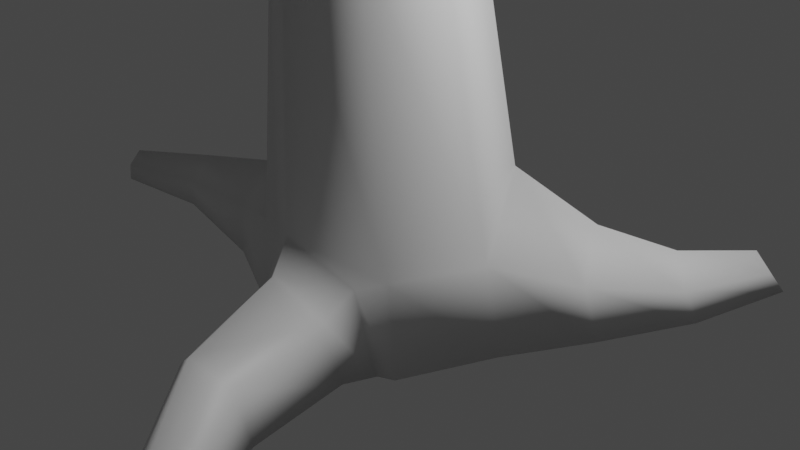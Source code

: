 # Source: tree.blend  (saved by Blender 2.80.42; exported with 4.5.12 LTS)
import bpy
from mathutils import Matrix  # noqa: F401  (used for matrix-valued properties, if any)

bpy.ops.wm.read_factory_settings(use_empty=True)
scene = bpy.context.scene
scene.name = 'Scene'

# ---- collections
col_collection = bpy.data.collections.new('Collection'); scene.collection.children.link(col_collection)

# ---- materials (node trees are filled in below, after node groups)
mat_material = bpy.data.materials.new('Material')
mat_material.alpha_threshold = 0.0
mat_material.use_transparent_shadow = False
mat_material.roughness = 0.5
mat_material.line_color = (0.0, 0.0, 0.0, 1.0)

# ---- material node trees
mat_material.use_nodes = True; mat_material.node_tree.nodes.clear()
_N = mat_material.node_tree.nodes; _L = mat_material.node_tree.links
n0 = _N.new('ShaderNodeOutputMaterial'); n0.name = 'Material Output'; n0.location = (300, 300)
n1 = _N.new('ShaderNodeBsdfPrincipled'); n1.name = 'Principled BSDF'; n1.location = (10, 300)
n1.distribution = 'GGX'
n1.subsurface_method = 'BURLEY'
n1.inputs[3].default_value = 1.45
_L.new(n1.outputs[0], n0.inputs[0])
n0.is_active_output = True

# ---- world
world_world = bpy.data.worlds.new('World'); scene.world = world_world
world_world.use_nodes = True; world_world.node_tree.nodes.clear()
_N = world_world.node_tree.nodes; _L = world_world.node_tree.links
n0 = _N.new('ShaderNodeOutputWorld'); n0.name = 'World Output'; n0.location = (300, 300)
n1 = _N.new('ShaderNodeBackground'); n1.name = 'Background'; n1.location = (10, 300)
n1.inputs[0].default_value = (0.05088, 0.05088, 0.05088, 1.0)
_L.new(n1.outputs[0], n0.inputs[0])
n0.is_active_output = True
world_world.color = (0.05088, 0.05088, 0.05088)
world_world.use_sun_shadow = False
world_world.sun_shadow_jitter_overblur = 0.0

# ---- cameras
cam_camera = bpy.data.cameras.new('Camera')
cam_camera.clip_end = 100.0
cam_camera.ortho_scale = 7.314
cam_camera.dof.focus_distance = 0.0
cam_camera.dof.aperture_fstop = 128.0

# ---- lights
light_light = bpy.data.lights.new('Light', 'POINT')
light_light.transmission_factor = 0.0
light_light.cutoff_distance = 30.0
light_light.energy = 1000.0
light_light.shadow_buffer_clip_start = 1.001
light_light.shadow_soft_size = 0.1
light_light.shadow_maximum_resolution = 0.006
light_light.use_absolute_resolution = True

# ---- meshes
me_cube = bpy.data.meshes.new('Cube')
me_cube.from_pydata([(1.0, 1.0, -1.0), (-2.354, -5.331, 12.11), (1.0, -1.0, -1.0), (-2.463, -5.314, 12.21), (-1.0, 1.0, -1.0), (-2.66, -5.291, 11.98), (-1.0, -1.0, -1.0), (-1.401, 0.0, -1.0), (-2.57, -5.306, 11.88), (-2.646, -5.263, 12.08), (1.401, 0.0, -1.0), (0.0, 1.462, -1.0), (-2.561, -5.302, 12.18), (0.0, -1.462, -1.0), (-2.451, -5.319, 11.9), (0.0, 0.0, -1.0), (1.248, 0.9239, 12.92), (0.5618, 0.3299, 6.476), (0.439, 0.5875, 3.084), (-1.044, -0.6457, 3.084), (-0.4426, -0.4779, 6.933), (0.3109, -0.6423, 6.517), (0.3143, -0.7704, 3.084), (-0.3974, 0.5841, 6.634), (-0.9188, 0.7122, 3.084), (0.6286, -0.2072, 6.465), (0.6487, -0.1164, 3.084), (-0.6101, 0.275, 6.909), (-1.253, 0.05826, 3.084), (0.1401, 0.6815, 6.546), (-0.2111, 0.9635, 3.084), (-0.2267, -0.7397, 6.606), (-0.3934, -1.022, 3.084), (0.5179, 0.422, 5.263), (-0.7747, -0.6598, 5.022), (0.3121, -0.6881, 5.29), (-0.5838, 0.6299, 5.365), (0.6358, -0.1747, 5.256), (-1.019, 0.2081, 5.052), (0.01456, 0.7823, 5.308), (-0.2863, -0.8405, 5.347), (-0.3774, -0.7952, 5.998), (0.5399, 0.3759, 5.87), (0.3115, -0.6652, 5.904), (-0.4906, 0.607, 5.999), (0.6322, -0.1909, 5.861), (-0.62, 0.5487, 6.021), (0.07735, 0.7319, 5.927), (-0.2565, -0.7901, 5.976), (-3.779, -0.3673, 7.158), (-3.614, -0.2085, 7.596), (-3.611, 0.1664, 7.603), (-3.774, 0.312, 7.169), (-3.927, 0.1437, 6.762), (-3.929, -0.2728, 6.757), (-5.233, 0.7055, 8.612), (-2.351, -5.332, 11.99), (-4.973, 0.9823, 8.846), (-5.375, 0.8027, 8.399), (-0.6097, -1.792, 9.926), (0.2328, -0.09948, 9.5), (1.142, -0.2974, 9.188), (0.8592, -0.5368, 9.3), (0.3154, 0.2974, 9.472), (0.6344, 0.5241, 9.362), (1.022, 0.4559, 9.229), (1.224, 0.09948, 9.16), (3.342, -0.1158, 13.37), (-5.036, 0.757, 8.843), (-5.12, 1.114, 8.615), (-5.307, 1.053, 8.4), (1.302, 0.9447, 12.93), (1.321, 0.9425, 12.96), (1.307, 0.9198, 12.99), (1.276, 0.9218, 12.95), (1.251, 0.8812, 12.94), (1.27, 0.8817, 12.96), (1.29, 0.8821, 12.98), (0.8214, 0.492, 9.677), (3.289, -0.02527, 13.38), (3.525, -0.07554, 13.32), (3.442, -0.1331, 13.34), (3.311, 0.07554, 13.37), (3.393, 0.1331, 13.35), (3.494, 0.1158, 13.32), (3.546, 0.02527, 13.31), (3.418, 2.095e-06, 13.35), (0.5255, 0.2792, 9.786), (1.292, -0.2792, 9.504), (1.369, 0.09339, 9.476), (0.726, -0.4155, 9.885), (0.4489, -0.09339, 9.814), (0.996, -0.492, 9.613), (1.181, 0.4279, 9.545), (0.08203, -0.1488, 9.017), (1.111, 0.1389, 8.701), (0.735, -0.5444, 8.822), (0.4578, 0.5344, 8.896), (1.054, -0.282, 8.722), (0.1391, 0.272, 8.995), (0.8711, 0.4945, 8.77), (0.2875, -0.5191, 8.801), (-0.08968, -2.002, 9.78), (-0.3064, -1.936, 10.17), (-0.4753, -1.886, 10.1), (-0.1061, -1.998, 9.998), (-0.6341, -1.84, 9.733), (-0.2593, -1.951, 9.606), (-0.4662, -1.894, 9.553), (0.7349, -0.6532, 9.601), (0.6609, -0.688, 9.358), (0.2078, -0.39, 9.524), (0.5547, -0.6834, 9.054), (0.2456, -0.661, 9.039), (0.1037, -0.4197, 9.189), (0.357, -0.389, 9.741), (0.5484, -0.6002, 9.79), (-1.996, -0.5033, 7.139), (-1.995, -0.6964, 6.584), (-2.224, -0.5815, 6.077), (-2.282, -0.07487, 6.083), (-2.028, -0.04733, 7.148), (-2.081, 0.1298, 6.598), (-0.6766, -1.149, -1.0), (-0.118, -1.33, 0.2252), (0.8389, -1.074, -1.0), (0.5457, -1.085, -0.1818), (-0.5556, -1.135, -0.1451), (0.7826, 0.8401, 0.5828), (0.8406, -0.9466, -0.05079), (-0.9811, 0.9331, -0.05079), (1.226, -0.02706, -0.05079), (-1.344, 0.0223, 0.5629), (-0.04907, 1.346, -0.05079), (-1.01, -0.9176, -0.05079), (-0.04299, -2.695, -1.03), (0.3883, -2.833, -1.03), (0.3073, -2.762, -0.2851), (0.8658, -2.537, -1.03), (0.6897, -2.566, -0.5324), (0.02899, -2.677, -0.5101), (-0.3456, -1.456, -0.4033), (-0.01399, -1.597, -0.06155), (0.4826, -1.405, -0.4372), (0.7032, -1.394, -1.008), (0.07672, -1.648, -1.008), (-0.4365, -1.468, -1.008), (1.037, -4.083, -0.9736), (1.29, -4.107, -0.9736), (1.203, -3.895, -0.6132), (1.529, -3.909, -0.9736), (1.41, -3.818, -0.7887), (1.051, -3.938, -0.7491), (-7.522, 1.311, 9.188), (-7.502, 1.26, 9.319), (-7.45, 1.472, 9.346), (-7.49, 1.441, 9.204), (-7.46, 1.287, 9.471), (-7.432, 1.404, 9.486), (-5.545, 1.179, 8.749), (-5.422, 1.059, 8.962), (-5.478, 0.8537, 8.958), (-5.767, 0.8954, 8.543), (-5.705, 1.124, 8.547), (-5.647, 0.8067, 8.741), (-4.842, 1.555, 9.828), (-4.781, 1.607, 9.799), (-4.863, 1.636, 9.783), (-4.959, 1.633, 9.784), (-4.956, 1.577, 9.816), (-4.973, 1.65, 9.774), (-4.969, 1.371, 9.263), (-4.901, 1.277, 9.295), (-5.207, 1.328, 9.38), (-5.168, 1.404, 9.319), (-4.932, 1.19, 9.364), (-5.135, 1.231, 9.417), (-8.77, 1.558, 9.284), (-8.77, 1.539, 9.334), (-8.752, 1.619, 9.347), (-8.759, 1.607, 9.291), (-8.764, 1.549, 9.393), (-8.754, 1.593, 9.401), (-5.257, 0.8054, 8.9), (-5.506, 1.089, 8.474), (-5.333, 1.147, 8.682), (-5.571, 0.8491, 8.471), (-5.44, 0.7561, 8.676), (-4.894, 1.546, 9.834), (-4.924, 1.664, 9.766), (-5.048, 1.19, 9.389), (-5.101, 1.391, 9.237), (-4.867, 1.648, 10.13), (-4.835, 1.678, 10.12), (-4.879, 1.695, 10.12), (-4.882, 1.686, 10.12), (-4.895, 1.643, 10.13), (-4.91, 1.711, 10.11), (-4.936, 1.703, 10.12), (-4.929, 1.694, 10.12), (-4.927, 1.661, 10.13), (-0.8616, -0.825, 6.165), (-1.386, 0.1559, 5.502), (-1.077, 0.487, 6.184), (-1.01, -0.5108, 6.888), (-1.242, -0.6329, 5.494), (-1.094, 0.2035, 6.9), (-4.857, -0.1405, -1.001), (-4.774, -0.3469, -1.001), (-4.77, 0.05208, -0.805), (-4.774, 0.06588, -1.001), (-4.845, -0.1359, -0.6783), (-4.776, -0.3299, -0.805), (-2.109, 0.6579, -1.014), (-3.524, 0.4643, -0.9834), (-3.517, 0.4417, -0.6631), (-2.109, 0.6199, -0.4542), (-2.125, -0.4305, -0.4542), (-3.527, -0.1828, -0.6631), (-3.524, -0.2106, -0.9834), (-2.109, -0.4772, -1.014), (-3.659, 0.1269, -0.9834), (-2.336, 0.09032, -1.014), (-2.315, 0.103, -0.1059), (-3.64, 0.1344, -0.456), (2.403, 2.902, -0.4903), (2.433, 3.191, -0.8439), (2.705, 3.043, -0.9212), (2.62, 2.882, -0.6765), (2.112, 3.133, -0.8787), (2.166, 2.958, -0.6404), (1.859, 0.9492, -1.031), (2.372, 1.924, -0.9897), (2.276, 1.818, -0.6309), (1.72, 0.8956, -0.4492), (1.417, 1.415, -0.03582), (1.978, 2.051, -0.3477), (1.612, 2.21, -0.6041), (0.9116, 1.761, -0.4338), (0.9709, 1.871, -1.016), (1.648, 2.336, -0.9635), (2.094, 2.262, -0.942), (1.601, 1.576, -1.003), (-1.469, -2.976, 10.47), (-1.727, -3.364, 10.74), (-1.614, -3.166, 10.61), (-1.558, -3.37, 10.78), (-1.324, -3.03, 10.54), (-1.453, -3.191, 10.66), (-1.744, -3.347, 11.12), (-1.532, -3.015, 10.91), (-1.64, -3.167, 11.05), (-1.613, -3.378, 11.22), (-1.344, -2.99, 10.98), (-1.496, -3.179, 11.11), (-1.456, -3.412, 11.1), (-1.157, -3.006, 10.83), (-1.326, -3.203, 10.97), (-1.174, -3.041, 10.68), (-1.432, -3.4, 10.92), (-1.316, -3.211, 10.8), (-1.613, -2.924, 10.78), (-1.864, -3.334, 11.04), (-2.2, -2.632, 11.12), (-1.837, -3.339, 10.9), (-1.613, -2.981, 10.66), (-1.753, -3.145, 10.75), (-2.749, -2.226, 11.4), (-2.691, -2.144, 11.33), (-2.734, -2.094, 11.26), (-2.81, -2.197, 11.33), (-2.805, -2.324, 11.44), (-2.871, -2.317, 11.4), (-2.856, -2.32, 11.32), (-2.811, -2.214, 11.24), (-2.735, -2.125, 11.19), (-2.259, -2.563, 11.02), (-2.262, -2.606, 10.93), (-2.368, -2.732, 11.0), (-2.452, -2.878, 11.22), (-2.432, -2.879, 11.11), (-2.361, -2.885, 11.28), (-2.281, -2.749, 11.22), (2.11, -0.2237, 12.04), (2.283, -0.2049, 12.26), (2.192, -0.2138, 12.16), (2.212, -0.04469, 12.33), (2.032, -0.04875, 12.11), (2.117, -0.04663, 12.22), (2.388, -0.1464, 11.8), (2.535, -0.1339, 12.04), (2.456, -0.1397, 11.93), (2.421, -0.2359, 12.14), (2.262, -0.2577, 11.91), (2.337, -0.246, 12.03), (2.016, 0.1492, 12.02), (2.29, 0.1304, 12.36), (1.741, 0.6051, 12.46), (2.354, 0.2357, 12.2), (2.188, 0.2575, 11.97), (2.267, 0.2459, 12.09), (2.34, 0.2243, 11.84), (2.492, 0.2052, 12.08), (2.411, 0.2141, 11.97), (2.564, 0.04481, 12.02), (2.421, 0.04898, 11.78), (2.487, 0.04673, 11.9), (1.285, 0.9472, 12.91), (1.58, 0.4044, 12.47), (1.687, 0.6129, 12.38), (1.57, 0.5392, 12.41), (1.639, 0.4058, 12.55), (1.703, 0.4071, 12.62), (1.756, 0.5264, 12.64), (1.8, 0.5981, 12.53)], [], [(262, 264, 5, 9), (116, 115, 104, 103), (99, 63, 64, 97), (15, 10, 2, 125, 13), (98, 61, 62, 96), (100, 65, 66, 95), (95, 66, 61, 98), (11, 0, 10, 15), (94, 60, 63, 99), (103, 104, 250, 253), (105, 103, 253, 256), (4, 11, 15, 7), (97, 64, 65, 100), (7, 15, 13, 123, 6), (114, 113, 108, 106), (59, 106, 265, 261), (2, 129, 126, 125), (43, 21, 31, 48), (130, 24, 30, 133), (44, 23, 29, 47), (134, 19, 28, 132), (54, 49, 55, 58), (128, 18, 26, 131), (42, 17, 25, 45), (133, 30, 18, 128), (47, 29, 17, 42), (131, 26, 22, 129), (45, 25, 21, 43), (132, 28, 24, 130), (46, 27, 23, 44), (144, 143, 139, 138), (48, 31, 20, 41), (32, 40, 34, 19), (28, 38, 36, 24), (26, 37, 35, 22), (30, 39, 33, 18), (18, 33, 37, 26), (19, 34, 38, 28), (24, 36, 39, 30), (22, 35, 40, 32), (40, 48, 41, 34), (38, 46, 44, 36), (37, 45, 43, 35), (39, 47, 42, 33), (33, 42, 45, 37), (118, 117, 50, 49), (36, 44, 47, 39), (35, 43, 48, 40), (120, 119, 54, 53), (117, 121, 51, 50), (119, 118, 49, 54), (122, 120, 53, 52), (121, 122, 52, 51), (107, 102, 258, 247), (52, 53, 70, 69), (49, 50, 68, 55), (51, 52, 69, 57), (53, 54, 58, 70), (50, 51, 57, 68), (91, 90, 283, 287), (284, 292, 81, 67), (298, 296, 82, 83), (78, 87, 295, 299), (160, 159, 155, 158), (110, 109, 105, 102), (104, 59, 261, 250), (108, 107, 247, 243), (102, 105, 256, 258), (9, 5, 8, 14, 56, 1, 3, 12), (255, 252, 3, 1), (246, 259, 56, 14), (252, 249, 12, 3), (88, 89, 305, 289), (73, 72, 71, 74), (92, 88, 289, 293), (87, 91, 287, 295), (296, 286, 79, 82), (304, 302, 84, 85), (290, 304, 85, 80), (89, 93, 301, 305), (86, 82, 79, 67), (84, 83, 82, 86), (85, 84, 86, 80), (80, 86, 67, 81), (93, 78, 299, 301), (292, 290, 80, 81), (302, 298, 83, 84), (90, 92, 293, 283), (65, 64, 78, 93), (62, 61, 88, 92), (66, 65, 93, 89), (63, 60, 91, 87), (61, 66, 89, 88), (64, 63, 87, 78), (113, 112, 107, 108), (249, 262, 9, 12), (21, 96, 101, 31), (23, 97, 100, 29), (20, 94, 99, 27), (17, 95, 98, 25), (29, 100, 95, 17), (25, 98, 96, 21), (27, 99, 97, 23), (31, 101, 94, 20), (106, 108, 243, 265), (111, 114, 106, 59), (112, 110, 102, 107), (115, 111, 59, 104), (109, 116, 103, 105), (92, 90, 116, 109), (91, 60, 111, 115), (96, 62, 110, 112), (60, 94, 114, 111), (259, 255, 1, 56), (264, 244, 8, 5), (101, 96, 112, 113), (62, 92, 109, 110), (94, 101, 113, 114), (90, 91, 115, 116), (206, 203, 122, 121), (203, 202, 120, 122), (205, 201, 118, 119), (204, 206, 121, 117), (202, 205, 119, 120), (201, 204, 117, 118), (219, 218, 212, 208), (142, 141, 140, 137), (123, 127, 134, 6), (10, 131, 129, 2), (237, 236, 225, 230), (233, 232, 227, 228), (215, 214, 210, 209), (4, 130, 133, 11), (138, 139, 151, 150), (126, 129, 22, 32, 124), (134, 127, 124, 32, 19), (137, 140, 152, 149), (145, 144, 138, 136), (141, 146, 135, 140), (143, 142, 137, 139), (146, 145, 136, 135), (123, 13, 145, 146), (126, 124, 142, 143), (127, 123, 146, 141), (13, 125, 144, 145), (124, 127, 141, 142), (125, 126, 143, 144), (148, 149, 152, 147), (150, 151, 149, 148), (136, 138, 150, 148), (135, 136, 148, 147), (140, 135, 147, 152), (139, 137, 149, 151), (158, 155, 179, 182), (161, 160, 158, 157), (163, 162, 153, 156), (162, 164, 154, 153), (164, 161, 157, 154), (159, 163, 156, 155), (185, 184, 163, 159), (187, 183, 161, 164), (186, 187, 164, 162), (184, 186, 162, 163), (174, 173, 168, 170), (172, 171, 167, 166), (170, 168, 199, 198), (167, 189, 197, 194), (175, 172, 166, 165), (191, 174, 170, 189), (190, 175, 165, 188), (173, 176, 169, 168), (160, 161, 176, 173), (183, 68, 175, 190), (185, 159, 174, 191), (68, 57, 172, 175), (57, 69, 171, 172), (159, 160, 173, 174), (178, 181, 182, 179, 180, 177), (157, 158, 182, 181), (155, 156, 180, 179), (156, 153, 177, 180), (154, 157, 181, 178), (153, 154, 178, 177), (69, 185, 191, 171), (161, 183, 190, 176), (176, 190, 188, 169), (171, 191, 189, 167), (166, 167, 194, 193), (188, 165, 192, 196), (70, 58, 186, 184), (58, 55, 187, 186), (55, 68, 183, 187), (69, 70, 184, 185), (196, 195, 199, 200), (195, 197, 198, 199), (193, 194, 197, 195), (192, 193, 195, 196), (189, 170, 198, 197), (165, 166, 193, 192), (169, 188, 196, 200), (168, 169, 200, 199), (41, 20, 204, 201), (38, 34, 205, 202), (20, 27, 206, 204), (34, 41, 201, 205), (46, 38, 202, 203), (27, 46, 203, 206), (207, 211, 209, 210), (208, 212, 211, 207), (221, 219, 208, 207), (218, 224, 211, 212), (214, 221, 207, 210), (224, 215, 209, 211), (132, 130, 216, 223), (223, 216, 215, 224), (4, 7, 222, 213), (213, 222, 221, 214), (134, 132, 223, 217), (217, 223, 224, 218), (7, 6, 220, 222), (222, 220, 219, 221), (130, 4, 213, 216), (216, 213, 214, 215), (6, 134, 217, 220), (220, 217, 218, 219), (229, 230, 225, 226), (226, 225, 228, 227), (241, 240, 229, 226), (236, 233, 228, 225), (232, 241, 226, 227), (240, 237, 230, 229), (11, 133, 238, 239), (239, 238, 237, 240), (10, 0, 242, 231), (231, 242, 241, 232), (128, 131, 234, 235), (235, 234, 233, 236), (0, 11, 239, 242), (242, 239, 240, 241), (131, 10, 231, 234), (234, 231, 232, 233), (133, 128, 235, 238), (238, 235, 236, 237), (259, 246, 248, 260), (260, 248, 247, 258), (280, 279, 272, 273), (276, 277, 275, 269), (244, 264, 266, 245), (245, 266, 265, 243), (246, 244, 245, 248), (248, 245, 243, 247), (253, 250, 251, 254), (254, 251, 249, 252), (256, 253, 254, 257), (257, 254, 252, 255), (258, 256, 257, 260), (260, 257, 255, 259), (263, 276, 269, 268), (277, 278, 274, 275), (244, 246, 14, 8), (268, 269, 270, 267), (267, 270, 272, 271), (273, 272, 270, 274), (274, 270, 269, 275), (279, 281, 271, 272), (281, 282, 267, 271), (282, 263, 268, 267), (278, 280, 273, 274), (266, 264, 280, 278), (251, 250, 263, 282), (249, 251, 282, 281), (262, 249, 281, 279), (265, 266, 278, 277), (250, 261, 276, 263), (261, 265, 277, 276), (264, 262, 279, 280), (284, 286, 288, 285), (285, 288, 287, 283), (290, 292, 294, 291), (291, 294, 293, 289), (312, 313, 73, 77), (310, 308, 75, 16), (302, 304, 306, 303), (303, 306, 305, 301), (304, 290, 291, 306), (306, 291, 289, 305), (311, 312, 77, 76), (313, 314, 72, 73), (292, 284, 285, 294), (294, 285, 283, 293), (298, 302, 303, 300), (300, 303, 301, 299), (286, 284, 67, 79), (74, 71, 307, 16), (77, 73, 74, 76), (76, 74, 16, 75), (309, 310, 16, 307), (308, 311, 76, 75), (314, 297, 71, 72), (297, 309, 307, 71), (300, 299, 309, 297), (298, 300, 297, 314), (287, 288, 311, 308), (299, 295, 310, 309), (296, 298, 314, 313), (288, 286, 312, 311), (295, 287, 308, 310), (286, 296, 313, 312)])
me_cube.polygons.foreach_set('use_smooth', [True] * 308)
_uv = me_cube.uv_layers.new(name='UVMap')
_uv.uv.foreach_set('vector', [0.625, 0.5, 0.6107, 0.5, 0.6107, 0.5, 0.625, 0.5, 0.625, 0.375, 0.625, 0.5, 0.625, 0.5, 0.625, 0.375, 0.6107, 0.625, 0.625, 0.625, 0.625, 0.75, 0.6107, 0.75, 0.5, 0.875, 0.625, 0.875, 0.625, 1.0, 0.6049, 1.0, 0.5, 1.0, 0.3607, 0.625, 0.375, 0.625, 0.375, 0.75, 0.3607, 0.75, 0.8607, 0.625, 0.875, 0.625, 0.875, 0.75, 0.8607, 0.75, 0.3607, 0.5, 0.375, 0.5, 0.375, 0.625, 0.3607, 0.625, 0.5, 0.75, 0.625, 0.75, 0.625, 0.875, 0.5, 0.875, 0.6107, 0.5, 0.625, 0.5, 0.625, 0.625, 0.6107, 0.625, 0.625, 0.375, 0.625, 0.5, 0.625, 0.5, 0.625, 0.375, 0.625, 0.25, 0.625, 0.375, 0.625, 0.375, 0.625, 0.25, 0.375, 0.75, 0.5, 0.75, 0.5, 0.875, 0.375, 0.875, 0.8607, 0.5, 0.875, 0.5, 0.875, 0.625, 0.8607, 0.625, 0.375, 0.875, 0.5, 0.875, 0.5, 1.0, 0.4154, 1.0, 0.375, 1.0, 0.6107, 0.5, 0.6064, 0.375, 0.6064, 0.375, 0.6107, 0.5, 0.625, 0.5, 0.6107, 0.5, 0.6107, 0.5, 0.625, 0.5, 0.375, 0.25, 0.3944, 0.25, 0.3917, 0.2916, 0.375, 0.2701, 0.5268, 0.25, 0.5417, 0.25, 0.5417, 0.375, 0.5268, 0.375, 0.6444, 0.5, 0.7083, 0.5, 0.7083, 0.625, 0.6444, 0.625, 0.7768, 0.5, 0.7917, 0.5, 0.7917, 0.625, 0.7768, 0.625, 0.3944, 0.5, 0.4583, 0.5, 0.4583, 0.625, 0.4069, 0.625, 0.5119, 0.5, 0.5268, 0.4363, 0.5268, 0.4363, 0.5119, 0.5, 0.1573, 0.5, 0.2083, 0.5, 0.2083, 0.625, 0.1444, 0.625, 0.2768, 0.5, 0.2917, 0.5, 0.2917, 0.625, 0.2768, 0.625, 0.6444, 0.625, 0.7083, 0.625, 0.7083, 0.75, 0.6573, 0.75, 0.7768, 0.625, 0.7917, 0.625, 0.7917, 0.75, 0.7768, 0.75, 0.1444, 0.625, 0.2083, 0.625, 0.2083, 0.75, 0.1444, 0.75, 0.2768, 0.625, 0.2917, 0.625, 0.2917, 0.75, 0.2768, 0.75, 0.4069, 0.625, 0.4583, 0.625, 0.4583, 0.75, 0.3944, 0.75, 0.5268, 0.6843, 0.5468, 0.625, 0.5417, 0.75, 0.5268, 0.75, 0.375, 0.2701, 0.3917, 0.2916, 0.3917, 0.2916, 0.375, 0.2701, 0.5268, 0.375, 0.5417, 0.375, 0.5468, 0.4893, 0.5268, 0.4307, 0.4583, 0.375, 0.5119, 0.375, 0.5052, 0.4899, 0.4583, 0.5, 0.4583, 0.625, 0.5052, 0.625, 0.5119, 0.75, 0.4583, 0.75, 0.2083, 0.625, 0.2619, 0.625, 0.2619, 0.75, 0.2083, 0.75, 0.7083, 0.625, 0.7619, 0.625, 0.7619, 0.75, 0.7083, 0.75, 0.2083, 0.5, 0.2619, 0.5, 0.2619, 0.625, 0.2083, 0.625, 0.4583, 0.5, 0.5052, 0.4899, 0.5052, 0.625, 0.4583, 0.625, 0.7083, 0.5, 0.7619, 0.5, 0.7619, 0.625, 0.7083, 0.625, 0.4583, 0.25, 0.5119, 0.25, 0.5119, 0.375, 0.4583, 0.375, 0.5119, 0.375, 0.5268, 0.375, 0.5268, 0.4307, 0.5052, 0.4899, 0.5052, 0.625, 0.5268, 0.6843, 0.5268, 0.75, 0.5119, 0.75, 0.2619, 0.625, 0.2768, 0.625, 0.2768, 0.75, 0.2619, 0.75, 0.7619, 0.625, 0.7768, 0.625, 0.7768, 0.75, 0.7619, 0.75, 0.2619, 0.5, 0.2768, 0.5, 0.2768, 0.625, 0.2619, 0.625, 0.5268, 0.4363, 0.5417, 0.5, 0.5417, 0.5, 0.5268, 0.4363, 0.7619, 0.5, 0.7768, 0.5, 0.7768, 0.625, 0.7619, 0.625, 0.5119, 0.25, 0.5268, 0.25, 0.5268, 0.375, 0.5119, 0.375, 0.5119, 0.625, 0.5119, 0.5, 0.5119, 0.5, 0.5119, 0.625, 0.5417, 0.5, 0.5417, 0.625, 0.5417, 0.625, 0.5417, 0.5, 0.5119, 0.5, 0.5268, 0.4363, 0.5268, 0.4363, 0.5119, 0.5, 0.5268, 0.6843, 0.5119, 0.625, 0.5119, 0.625, 0.5268, 0.6843, 0.5417, 0.625, 0.5268, 0.6843, 0.5268, 0.6843, 0.5417, 0.625, 0.3607, 0.75, 0.375, 0.75, 0.375, 0.75, 0.3607, 0.75, 0.5268, 0.6843, 0.5119, 0.625, 0.5119, 0.625, 0.5268, 0.6843, 0.5268, 0.4363, 0.5417, 0.5, 0.5417, 0.5, 0.5268, 0.4363, 0.5417, 0.625, 0.5268, 0.6843, 0.5268, 0.6843, 0.5417, 0.625, 0.5119, 0.625, 0.5119, 0.5, 0.5119, 0.5, 0.5119, 0.625, 0.5417, 0.5, 0.5417, 0.625, 0.5417, 0.625, 0.5417, 0.5, 0.625, 0.5, 0.625, 0.375, 0.625, 0.375, 0.625, 0.5, 0.625, 0.375, 0.625, 0.25, 0.625, 0.25, 0.625, 0.375, 0.625, 0.75, 0.625, 0.625, 0.625, 0.625, 0.625, 0.75, 0.625, 0.75, 0.625, 0.625, 0.625, 0.625, 0.625, 0.75, 0.5417, 0.625, 0.5268, 0.6843, 0.5268, 0.6843, 0.5417, 0.625, 0.375, 0.75, 0.375, 0.75, 0.375, 0.75, 0.375, 0.75, 0.625, 0.5, 0.625, 0.5, 0.625, 0.5, 0.625, 0.5, 0.6064, 0.375, 0.6107, 0.25, 0.6107, 0.25, 0.6064, 0.375, 0.375, 0.75, 0.375, 0.75, 0.375, 0.75, 0.375, 0.75, 0.625, 0.5, 0.6107, 0.5, 0.6064, 0.375, 0.3607, 0.75, 0.375, 0.75, 0.625, 0.25, 0.625, 0.375, 0.625, 0.5, 0.625, 0.25, 0.625, 0.375, 0.625, 0.375, 0.625, 0.25, 0.3607, 0.75, 0.375, 0.75, 0.375, 0.75, 0.3607, 0.75, 0.625, 0.375, 0.625, 0.5, 0.625, 0.5, 0.625, 0.375, 0.375, 0.625, 0.375, 0.5, 0.375, 0.5, 0.375, 0.625, 0.625, 0.625, 0.625, 0.75, 0.625, 0.75, 0.625, 0.6273, 0.375, 0.75, 0.375, 0.625, 0.375, 0.625, 0.375, 0.75, 0.625, 0.625, 0.625, 0.5, 0.625, 0.5, 0.625, 0.625, 0.625, 0.625, 0.625, 0.5, 0.625, 0.5, 0.625, 0.625, 0.875, 0.75, 0.875, 0.625, 0.875, 0.625, 0.875, 0.75, 0.375, 0.625, 0.375, 0.5, 0.375, 0.5, 0.375, 0.625, 0.875, 0.75, 0.875, 0.625, 0.875, 0.625, 0.875, 0.75, 0.5, 0.125, 0.625, 0.125, 0.625, 0.25, 0.5, 0.25, 0.5, 0.0, 0.625, 0.0, 0.625, 0.125, 0.5, 0.125, 0.375, 0.0, 0.5, 0.0, 0.5, 0.125, 0.375, 0.125, 0.375, 0.125, 0.5, 0.125, 0.5, 0.25, 0.375, 0.25, 0.875, 0.625, 0.875, 0.5, 0.875, 0.5, 0.875, 0.625, 0.375, 0.75, 0.375, 0.625, 0.375, 0.625, 0.375, 0.75, 0.875, 0.625, 0.875, 0.5, 0.875, 0.5, 0.875, 0.625, 0.625, 0.375, 0.625, 0.25, 0.625, 0.25, 0.625, 0.375, 0.875, 0.625, 0.875, 0.5, 0.875, 0.5, 0.875, 0.625, 0.375, 0.75, 0.375, 0.625, 0.375, 0.625, 0.375, 0.75, 0.875, 0.75, 0.875, 0.625, 0.875, 0.625, 0.875, 0.75, 0.625, 0.625, 0.625, 0.5, 0.625, 0.5, 0.625, 0.625, 0.375, 0.625, 0.375, 0.5, 0.375, 0.5, 0.375, 0.625, 0.625, 0.75, 0.625, 0.625, 0.625, 0.625, 0.625, 0.75, 0.6064, 0.375, 0.6107, 0.25, 0.6107, 0.25, 0.6064, 0.375, 0.625, 0.5, 0.625, 0.5, 0.625, 0.5, 0.625, 0.5, 0.5417, 0.25, 0.6107, 0.25, 0.6064, 0.375, 0.5417, 0.375, 0.7917, 0.5, 0.8607, 0.5, 0.8607, 0.625, 0.7917, 0.625, 0.5468, 0.4893, 0.6107, 0.5, 0.6107, 0.625, 0.5468, 0.625, 0.2917, 0.5, 0.3607, 0.5, 0.3607, 0.625, 0.2917, 0.625, 0.7917, 0.625, 0.8607, 0.625, 0.8607, 0.75, 0.7917, 0.75, 0.2917, 0.625, 0.3607, 0.625, 0.3607, 0.75, 0.2917, 0.75, 0.5468, 0.625, 0.6107, 0.625, 0.6107, 0.75, 0.5417, 0.75, 0.5417, 0.375, 0.6064, 0.375, 0.6107, 0.5, 0.5468, 0.4893, 0.6107, 0.5, 0.6064, 0.375, 0.6064, 0.375, 0.6107, 0.5, 0.625, 0.5, 0.6107, 0.5, 0.6107, 0.5, 0.625, 0.5, 0.3607, 0.75, 0.375, 0.75, 0.375, 0.75, 0.3607, 0.75, 0.625, 0.5, 0.625, 0.5, 0.625, 0.5, 0.625, 0.5, 0.625, 0.25, 0.625, 0.375, 0.625, 0.375, 0.625, 0.25, 0.625, 0.25, 0.625, 0.375, 0.625, 0.375, 0.625, 0.25, 0.625, 0.5, 0.625, 0.5, 0.625, 0.5, 0.625, 0.5, 0.3607, 0.75, 0.375, 0.75, 0.375, 0.75, 0.3607, 0.75, 0.625, 0.5, 0.6107, 0.5, 0.6107, 0.5, 0.625, 0.5, 0.375, 0.75, 0.375, 0.75, 0.375, 0.75, 0.375, 0.75, 0.6107, 0.5, 0.6064, 0.375, 0.6064, 0.375, 0.6107, 0.5, 0.6064, 0.375, 0.6107, 0.25, 0.6107, 0.25, 0.6064, 0.375, 0.375, 0.75, 0.375, 0.75, 0.375, 0.75, 0.375, 0.75, 0.6107, 0.5, 0.6064, 0.375, 0.6064, 0.375, 0.6107, 0.5, 0.625, 0.375, 0.625, 0.5, 0.625, 0.5, 0.625, 0.375, 0.5417, 0.625, 0.5268, 0.6843, 0.5268, 0.6843, 0.5417, 0.625, 0.5268, 0.6843, 0.5119, 0.625, 0.5119, 0.625, 0.5268, 0.6843, 0.5119, 0.5, 0.5268, 0.4363, 0.5268, 0.4363, 0.5119, 0.5, 0.5417, 0.5, 0.5417, 0.625, 0.5417, 0.625, 0.5417, 0.5, 0.5119, 0.625, 0.5119, 0.5, 0.5119, 0.5, 0.5119, 0.625, 0.5268, 0.4363, 0.5417, 0.5, 0.5417, 0.5, 0.5268, 0.4363, 0.375, 0.5, 0.3944, 0.5, 0.3944, 0.5, 0.375, 0.5, 0.4, 0.375, 0.3925, 0.439, 0.3925, 0.439, 0.4, 0.375, 0.375, 0.4596, 0.3925, 0.439, 0.3944, 0.5, 0.375, 0.5, 0.125, 0.625, 0.1444, 0.625, 0.1444, 0.75, 0.125, 0.75, 0.6444, 0.625, 0.6573, 0.75, 0.6573, 0.75, 0.6444, 0.625, 0.1444, 0.625, 0.125, 0.625, 0.125, 0.625, 0.1444, 0.625, 0.6444, 0.5, 0.625, 0.5, 0.625, 0.5, 0.6444, 0.5, 0.625, 0.5, 0.6444, 0.5, 0.6444, 0.625, 0.625, 0.625, 0.375, 0.2701, 0.3917, 0.2916, 0.3917, 0.2916, 0.375, 0.2701, 0.3917, 0.2916, 0.3944, 0.25, 0.4583, 0.25, 0.4583, 0.375, 0.4, 0.375, 0.3944, 0.5, 0.3925, 0.439, 0.4, 0.375, 0.4583, 0.375, 0.4583, 0.5, 0.4, 0.375, 0.3925, 0.439, 0.3925, 0.439, 0.4, 0.375, 0.5, 1.0, 0.6049, 1.0, 0.6049, 1.0, 0.5, 1.0, 0.3925, 0.439, 0.375, 0.4596, 0.375, 0.4596, 0.3925, 0.439, 0.3917, 0.2916, 0.4, 0.375, 0.4, 0.375, 0.3917, 0.2916, 0.4154, 1.0, 0.5, 1.0, 0.5, 1.0, 0.4154, 1.0, 0.4154, 1.0, 0.5, 1.0, 0.5, 1.0, 0.4154, 1.0, 0.3917, 0.2916, 0.4, 0.375, 0.4, 0.375, 0.3917, 0.2916, 0.3925, 0.439, 0.375, 0.4596, 0.375, 0.4596, 0.3925, 0.439, 0.5, 1.0, 0.6049, 1.0, 0.6049, 1.0, 0.5, 1.0, 0.4, 0.375, 0.3925, 0.439, 0.3925, 0.439, 0.4, 0.375, 0.375, 0.2701, 0.3917, 0.2916, 0.3917, 0.2916, 0.375, 0.2701, 0.375, 0.375, 0.4, 0.375, 0.3925, 0.439, 0.375, 0.4596, 0.375, 0.2701, 0.3917, 0.2916, 0.4, 0.375, 0.375, 0.375, 0.5, 1.0, 0.6049, 1.0, 0.6049, 1.0, 0.5, 1.0, 0.4154, 1.0, 0.5, 1.0, 0.5, 1.0, 0.4154, 1.0, 0.3925, 0.439, 0.375, 0.4596, 0.375, 0.4596, 0.3925, 0.439, 0.3917, 0.2916, 0.4, 0.375, 0.4, 0.375, 0.3917, 0.2916, 0.5417, 0.625, 0.5268, 0.6843, 0.5268, 0.6843, 0.5417, 0.625, 0.5417, 0.5, 0.5417, 0.625, 0.5417, 0.625, 0.5417, 0.5, 0.5119, 0.625, 0.5119, 0.5, 0.5119, 0.5, 0.5119, 0.625, 0.5119, 0.5, 0.5268, 0.4363, 0.5268, 0.4363, 0.5119, 0.5, 0.5268, 0.4363, 0.5417, 0.5, 0.5417, 0.5, 0.5268, 0.4363, 0.5268, 0.6843, 0.5119, 0.625, 0.5119, 0.625, 0.5268, 0.6843, 0.5268, 0.6843, 0.5119, 0.625, 0.5119, 0.625, 0.5268, 0.6843, 0.5268, 0.4363, 0.5417, 0.5, 0.5417, 0.5, 0.5268, 0.4363, 0.5119, 0.5, 0.5268, 0.4363, 0.5268, 0.4363, 0.5119, 0.5, 0.5119, 0.625, 0.5119, 0.5, 0.5119, 0.5, 0.5119, 0.625, 0.5268, 0.6843, 0.5417, 0.625, 0.5417, 0.625, 0.5268, 0.6843, 0.5417, 0.625, 0.5268, 0.6843, 0.5268, 0.6843, 0.5417, 0.625, 0.5268, 0.6843, 0.5417, 0.625, 0.5417, 0.625, 0.5268, 0.6843, 0.5268, 0.6843, 0.5268, 0.6843, 0.5268, 0.6843, 0.5268, 0.6843, 0.5417, 0.5, 0.5417, 0.625, 0.5417, 0.625, 0.5417, 0.5, 0.5268, 0.6843, 0.5268, 0.6843, 0.5268, 0.6843, 0.5268, 0.6843, 0.5417, 0.5, 0.5417, 0.5, 0.5417, 0.5, 0.5417, 0.5, 0.5417, 0.625, 0.5417, 0.5, 0.5417, 0.5, 0.5417, 0.625, 0.5417, 0.625, 0.5417, 0.5, 0.5417, 0.5, 0.5417, 0.625, 0.5417, 0.5, 0.5417, 0.5, 0.5417, 0.5, 0.5417, 0.5, 0.5268, 0.6843, 0.5268, 0.6843, 0.5268, 0.6843, 0.5268, 0.6843, 0.5417, 0.5, 0.5417, 0.625, 0.5417, 0.625, 0.5417, 0.5, 0.5417, 0.625, 0.5268, 0.6843, 0.5268, 0.6843, 0.5417, 0.625, 0.5268, 0.6843, 0.5417, 0.625, 0.5417, 0.625, 0.5268, 0.6843, 0.5268, 0.4363, 0.5417, 0.5, 0.5417, 0.625, 0.5268, 0.6843, 0.5119, 0.625, 0.5119, 0.5, 0.5417, 0.5, 0.5417, 0.625, 0.5417, 0.625, 0.5417, 0.5, 0.5268, 0.6843, 0.5119, 0.625, 0.5119, 0.625, 0.5268, 0.6843, 0.5119, 0.625, 0.5119, 0.5, 0.5119, 0.5, 0.5119, 0.625, 0.5268, 0.4363, 0.5417, 0.5, 0.5417, 0.5, 0.5268, 0.4363, 0.5119, 0.5, 0.5268, 0.4363, 0.5268, 0.4363, 0.5119, 0.5, 0.5268, 0.6843, 0.5268, 0.6843, 0.5268, 0.6843, 0.5268, 0.6843, 0.5417, 0.5, 0.5417, 0.5, 0.5417, 0.5, 0.5417, 0.5, 0.5417, 0.5, 0.5417, 0.5, 0.5417, 0.5, 0.5417, 0.5, 0.5268, 0.6843, 0.5268, 0.6843, 0.5268, 0.6843, 0.5268, 0.6843, 0.5417, 0.625, 0.5268, 0.6843, 0.5268, 0.6843, 0.5417, 0.625, 0.5417, 0.5, 0.5417, 0.5, 0.5417, 0.5, 0.5417, 0.5, 0.5119, 0.625, 0.5119, 0.5, 0.5119, 0.5, 0.5119, 0.625, 0.5119, 0.5, 0.5268, 0.4363, 0.5268, 0.4363, 0.5119, 0.5, 0.5268, 0.4363, 0.5417, 0.5, 0.5417, 0.5, 0.5268, 0.4363, 0.5268, 0.6843, 0.5119, 0.625, 0.5119, 0.625, 0.5268, 0.6843, 0.5417, 0.5, 0.5417, 0.625, 0.5417, 0.625, 0.5417, 0.5, 0.5417, 0.625, 0.5268, 0.6843, 0.5268, 0.6843, 0.5417, 0.625, 0.5417, 0.625, 0.5268, 0.6843, 0.5268, 0.6843, 0.5417, 0.625, 0.5417, 0.5, 0.5417, 0.625, 0.5417, 0.625, 0.5417, 0.5, 0.5268, 0.6843, 0.5268, 0.6843, 0.5268, 0.6843, 0.5268, 0.6843, 0.5417, 0.5, 0.5417, 0.625, 0.5417, 0.625, 0.5417, 0.5, 0.5417, 0.5, 0.5417, 0.5, 0.5417, 0.5, 0.5417, 0.5, 0.5417, 0.625, 0.5417, 0.5, 0.5417, 0.5, 0.5417, 0.625, 0.5268, 0.4307, 0.5468, 0.4893, 0.5417, 0.5, 0.5268, 0.4363, 0.5052, 0.625, 0.5052, 0.4899, 0.5119, 0.5, 0.5119, 0.625, 0.5468, 0.4893, 0.5468, 0.625, 0.5417, 0.625, 0.5417, 0.5, 0.5052, 0.4899, 0.5268, 0.4307, 0.5268, 0.4363, 0.5119, 0.5, 0.5268, 0.6843, 0.5052, 0.625, 0.5119, 0.625, 0.5268, 0.6843, 0.5468, 0.625, 0.5268, 0.6843, 0.5268, 0.6843, 0.5417, 0.625, 0.375, 0.625, 0.4069, 0.625, 0.3944, 0.75, 0.375, 0.75, 0.375, 0.5, 0.3944, 0.5, 0.4069, 0.625, 0.375, 0.625, 0.375, 0.875, 0.375, 1.0, 0.375, 1.0, 0.375, 0.875, 0.3944, 0.5, 0.4069, 0.625, 0.4069, 0.625, 0.3944, 0.5, 0.375, 0.75, 0.375, 0.875, 0.375, 0.875, 0.375, 0.75, 0.4069, 0.625, 0.3944, 0.75, 0.3944, 0.75, 0.4069, 0.625, 0.4069, 0.625, 0.3944, 0.75, 0.3944, 0.75, 0.4069, 0.625, 0.4069, 0.625, 0.3944, 0.75, 0.3944, 0.75, 0.4069, 0.625, 0.375, 0.75, 0.375, 0.875, 0.375, 0.875, 0.375, 0.75, 0.375, 0.75, 0.375, 0.875, 0.375, 0.875, 0.375, 0.75, 0.3944, 0.5, 0.4069, 0.625, 0.4069, 0.625, 0.3944, 0.5, 0.3944, 0.5, 0.4069, 0.625, 0.4069, 0.625, 0.3944, 0.5, 0.375, 0.875, 0.375, 1.0, 0.375, 1.0, 0.375, 0.875, 0.375, 0.875, 0.375, 1.0, 0.375, 1.0, 0.375, 0.875, 0.6444, 0.5, 0.625, 0.5, 0.625, 0.5, 0.6444, 0.5, 0.6444, 0.5, 0.625, 0.5, 0.625, 0.5, 0.6444, 0.5, 0.375, 0.5, 0.3944, 0.5, 0.3944, 0.5, 0.375, 0.5, 0.375, 0.5, 0.3944, 0.5, 0.3944, 0.5, 0.375, 0.5, 0.625, 0.625, 0.6444, 0.625, 0.6573, 0.75, 0.625, 0.75, 0.125, 0.5, 0.1573, 0.5, 0.1444, 0.625, 0.125, 0.625, 0.625, 0.75, 0.5, 0.75, 0.5, 0.75, 0.625, 0.75, 0.1573, 0.5, 0.1444, 0.625, 0.1444, 0.625, 0.1573, 0.5, 0.625, 0.875, 0.625, 0.75, 0.625, 0.75, 0.625, 0.875, 0.625, 0.625, 0.6444, 0.625, 0.6444, 0.625, 0.625, 0.625, 0.625, 0.625, 0.6444, 0.625, 0.6444, 0.625, 0.625, 0.625, 0.625, 0.625, 0.6444, 0.625, 0.6444, 0.625, 0.625, 0.625, 0.625, 0.875, 0.625, 0.75, 0.625, 0.75, 0.625, 0.875, 0.625, 0.875, 0.625, 0.75, 0.625, 0.75, 0.625, 0.875, 0.1573, 0.5, 0.1444, 0.625, 0.1444, 0.625, 0.1573, 0.5, 0.1573, 0.5, 0.1444, 0.625, 0.1444, 0.625, 0.1573, 0.5, 0.625, 0.75, 0.5, 0.75, 0.5, 0.75, 0.625, 0.75, 0.625, 0.75, 0.5, 0.75, 0.5, 0.75, 0.625, 0.75, 0.1444, 0.625, 0.125, 0.625, 0.125, 0.625, 0.1444, 0.625, 0.1444, 0.625, 0.125, 0.625, 0.125, 0.625, 0.1444, 0.625, 0.6444, 0.625, 0.6573, 0.75, 0.6573, 0.75, 0.6444, 0.625, 0.6444, 0.625, 0.6573, 0.75, 0.6573, 0.75, 0.6444, 0.625, 0.375, 0.75, 0.3607, 0.75, 0.3614, 0.75, 0.375, 0.75, 0.375, 0.75, 0.3614, 0.75, 0.3607, 0.75, 0.375, 0.75, 0.6107, 0.5, 0.625, 0.5, 0.625, 0.5, 0.6107, 0.5, 0.625, 0.5, 0.6107, 0.5, 0.6107, 0.5, 0.625, 0.5, 0.6064, 0.375, 0.6107, 0.5, 0.6105, 0.493, 0.6067, 0.3677, 0.6067, 0.3677, 0.6105, 0.493, 0.6107, 0.5, 0.6064, 0.375, 0.6107, 0.25, 0.6064, 0.375, 0.6067, 0.3677, 0.6107, 0.25, 0.6107, 0.25, 0.6067, 0.3677, 0.6064, 0.375, 0.6107, 0.25, 0.625, 0.375, 0.625, 0.5, 0.625, 0.4934, 0.625, 0.3674, 0.625, 0.3674, 0.625, 0.4934, 0.625, 0.5, 0.625, 0.375, 0.625, 0.25, 0.625, 0.375, 0.625, 0.3674, 0.625, 0.25, 0.625, 0.25, 0.625, 0.3674, 0.625, 0.375, 0.625, 0.25, 0.375, 0.75, 0.375, 0.75, 0.375, 0.75, 0.375, 0.75, 0.375, 0.75, 0.375, 0.75, 0.375, 0.75, 0.375, 0.75, 0.625, 0.5, 0.625, 0.5, 0.625, 0.5, 0.625, 0.5, 0.6107, 0.5, 0.6105, 0.493, 0.6105, 0.493, 0.6107, 0.5, 0.6064, 0.375, 0.6107, 0.25, 0.6107, 0.25, 0.6064, 0.375, 0.625, 0.5, 0.625, 0.5, 0.6248, 0.5, 0.625, 0.4934, 0.625, 0.4934, 0.6248, 0.5, 0.625, 0.5, 0.625, 0.5, 0.6107, 0.5, 0.625, 0.5, 0.6248, 0.5, 0.6105, 0.493, 0.6105, 0.493, 0.6248, 0.5, 0.625, 0.5, 0.6107, 0.5, 0.625, 0.5, 0.625, 0.5, 0.625, 0.5, 0.625, 0.5, 0.625, 0.5, 0.625, 0.4934, 0.625, 0.4934, 0.625, 0.5, 0.625, 0.4934, 0.625, 0.5, 0.625, 0.5, 0.625, 0.4934, 0.6105, 0.493, 0.6107, 0.5, 0.6107, 0.5, 0.6105, 0.493, 0.6105, 0.493, 0.6107, 0.5, 0.6107, 0.5, 0.6105, 0.493, 0.625, 0.4934, 0.625, 0.5, 0.625, 0.5, 0.625, 0.4934, 0.625, 0.5, 0.625, 0.4934, 0.625, 0.4934, 0.625, 0.5, 0.625, 0.5, 0.625, 0.5, 0.625, 0.5, 0.625, 0.5, 0.6107, 0.5, 0.6105, 0.493, 0.6105, 0.493, 0.6107, 0.5, 0.625, 0.5, 0.625, 0.5, 0.625, 0.5, 0.625, 0.5, 0.625, 0.5, 0.6107, 0.5, 0.6107, 0.5, 0.625, 0.5, 0.6107, 0.5, 0.625, 0.5, 0.625, 0.5, 0.6107, 0.5, 0.625, 0.375, 0.625, 0.5, 0.625, 0.4992, 0.625, 0.3724, 0.625, 0.3724, 0.625, 0.4992, 0.625, 0.5, 0.625, 0.375, 0.375, 0.625, 0.375, 0.75, 0.375, 0.7458, 0.375, 0.6246, 0.375, 0.6246, 0.375, 0.7458, 0.375, 0.75, 0.375, 0.625, 0.625, 0.5, 0.625, 0.625, 0.625, 0.625, 0.625, 0.5, 0.625, 0.625, 0.625, 0.5, 0.625, 0.5, 0.625, 0.625, 0.875, 0.625, 0.875, 0.75, 0.875, 0.75, 0.875, 0.6262, 0.875, 0.6262, 0.875, 0.75, 0.875, 0.75, 0.875, 0.625, 0.375, 0.5, 0.375, 0.625, 0.375, 0.6246, 0.375, 0.5, 0.375, 0.5, 0.375, 0.6246, 0.375, 0.625, 0.375, 0.5, 0.625, 0.4992, 0.625, 0.5, 0.625, 0.5, 0.625, 0.4992, 0.625, 0.625, 0.625, 0.75, 0.625, 0.75, 0.625, 0.625, 0.625, 0.25, 0.625, 0.375, 0.625, 0.3724, 0.625, 0.25, 0.625, 0.25, 0.625, 0.3724, 0.625, 0.375, 0.625, 0.25, 0.875, 0.5, 0.875, 0.625, 0.875, 0.6262, 0.875, 0.5051, 0.875, 0.5051, 0.875, 0.6262, 0.875, 0.625, 0.875, 0.5, 0.625, 0.5, 0.625, 0.375, 0.625, 0.375, 0.625, 0.5, 0.625, 0.6273, 0.625, 0.75, 0.625, 0.75, 0.625, 0.625, 0.625, 0.5, 0.625, 0.625, 0.625, 0.6273, 0.625, 0.4992, 0.625, 0.4992, 0.625, 0.6273, 0.625, 0.625, 0.625, 0.5, 0.625, 0.75, 0.625, 0.625, 0.625, 0.625, 0.625, 0.75, 0.625, 0.5, 0.625, 0.4992, 0.625, 0.4992, 0.625, 0.5, 0.875, 0.5, 0.875, 0.5051, 0.875, 0.5051, 0.875, 0.5, 0.875, 0.5051, 0.875, 0.5, 0.875, 0.5, 0.875, 0.5051, 0.875, 0.5051, 0.875, 0.5, 0.875, 0.5, 0.875, 0.5051, 0.875, 0.5, 0.875, 0.5051, 0.875, 0.5051, 0.875, 0.5, 0.625, 0.5, 0.625, 0.4992, 0.625, 0.4992, 0.625, 0.5, 0.625, 0.75, 0.625, 0.625, 0.625, 0.625, 0.625, 0.75, 0.625, 0.625, 0.625, 0.75, 0.625, 0.75, 0.625, 0.625, 0.625, 0.4992, 0.625, 0.5, 0.625, 0.5, 0.625, 0.4992, 0.625, 0.625, 0.625, 0.5, 0.625, 0.5, 0.625, 0.625, 0.625, 0.5, 0.625, 0.625, 0.625, 0.625, 0.625, 0.5])
me_cube.materials.append(mat_material)
me_cube.use_remesh_preserve_volume = False
me_cube.use_remesh_preserve_attributes = False
me_cube.use_mirror_vertex_groups = False
me_cube.update()

# ---- objects
ob_cube = bpy.data.objects.new('Cube', me_cube)
ob_light = bpy.data.objects.new('Light', light_light)
ob_camera = bpy.data.objects.new('Camera', cam_camera)

# ---- transforms, parenting, visibility, modifiers, constraints
ob_cube.location = (0.0, 0.0, 0.0)
ob_cube.lock_rotations_4d = False
ob_cube.empty_display_type = 'ARROWS'
ob_cube.lineart.crease_threshold = 0.0
ob_light.location = (4.076, 1.005, 5.904)
ob_light.rotation_euler = (0.6503, 0.05522, 1.866)
ob_light.lock_rotations_4d = False
ob_light.empty_display_type = 'ARROWS'
ob_light.color = (0.0, 0.0, 0.0, 0.0)
ob_light.lineart.crease_threshold = 0.0
ob_camera.location = (7.359, -6.926, 4.958)
ob_camera.rotation_euler = (1.109, 0.0, 0.8149)
ob_camera.lock_rotations_4d = False
ob_camera.empty_display_type = 'ARROWS'
ob_camera.color = (0.0, 0.0, 0.0, 0.0)
ob_camera.display_type = 'WIRE'
ob_camera.lineart.crease_threshold = 0.0

# ---- collection membership
col_collection.objects.link(ob_cube)
col_collection.objects.link(ob_light)
col_collection.objects.link(ob_camera)

# ---- scene / render settings (as saved in the file)
scene.camera = ob_camera
scene.frame_start = 1; scene.frame_end = 250; scene.frame_set(1)
scene.render.engine = 'BLENDER_EEVEE_NEXT'
scene.render.motion_blur_shutter = 1.0
scene.cycles.use_denoising = False
scene.cycles.samples = 128
scene.cycles.sampling_pattern = 'TABULATED_SOBOL'
scene.cycles.use_adaptive_sampling = False
scene.cycles.use_light_tree = False
scene.view_settings.view_transform = 'Filmic'
bpy.context.view_layer.update()
